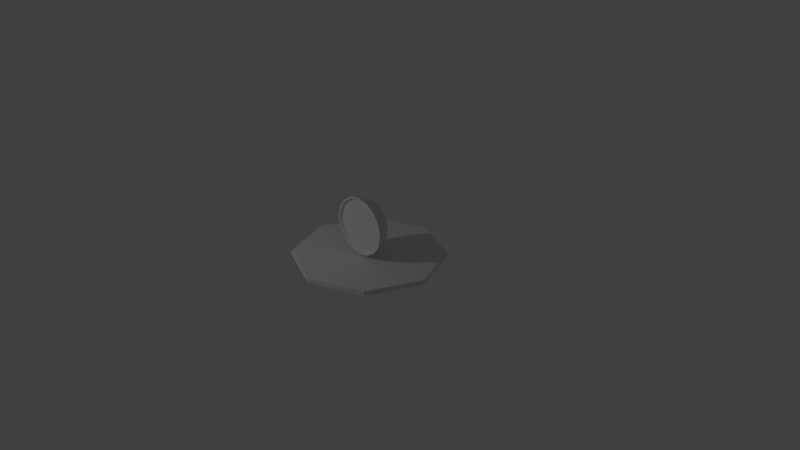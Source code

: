 # Source: Fusion0.1.blend  (saved by Blender 2.78.0; exported with 4.5.12 LTS)
import bpy
from mathutils import Matrix  # noqa: F401  (used for matrix-valued properties, if any)

bpy.ops.wm.read_factory_settings(use_empty=True)
scene = bpy.context.scene
scene.name = 'Scene'

# ---- collections
col_collection_1 = bpy.data.collections.new('Collection 1'); scene.collection.children.link(col_collection_1)

# ---- world
world_world = bpy.data.worlds.new('World'); scene.world = world_world
world_world.color = (0.05088, 0.05088, 0.05088)
world_world.use_sun_shadow = False
world_world.sun_shadow_jitter_overblur = 0.0
world_world.cycles.sampling_method = 'MANUAL'

# ---- cameras
cam_camera = bpy.data.cameras.new('Camera')
cam_camera.clip_end = 100.0
cam_camera.lens = 35.0
cam_camera.sensor_width = 32.0
cam_camera.sensor_height = 18.0
cam_camera.ortho_scale = 7.314
cam_camera.dof.focus_distance = 0.0
cam_camera.dof.aperture_fstop = 128.0

# ---- lights
light_lamp = bpy.data.lights.new('Lamp', 'POINT')
light_lamp.transmission_factor = 0.0
light_lamp.cutoff_distance = 30.0
light_lamp.energy = 100.0
light_lamp.shadow_buffer_clip_start = 1.001
light_lamp.shadow_soft_size = 0.1
light_lamp.shadow_maximum_resolution = 0.006
light_lamp.use_absolute_resolution = True

# ---- meshes
me_cylinder = bpy.data.meshes.new('Cylinder')
me_cylinder.from_pydata([(0.0, 1.0, -1.0), (0.0, 1.0, 1.0), (0.7071, 0.7071, -1.0), (0.7071, 0.7071, 1.0), (1.0, -4.371e-08, -1.0), (1.0, -4.371e-08, 1.0), (0.7071, -0.7071, -1.0), (0.7071, -0.7071, 1.0), (-8.742e-08, -1.0, -1.0), (-8.742e-08, -1.0, 1.0), (-0.7071, -0.7071, -1.0), (-0.7071, -0.7071, 1.0), (-1.0, 1.192e-08, -1.0), (-1.0, 1.192e-08, 1.0), (-0.7071, 0.7071, -1.0), (-0.7071, 0.7071, 1.0)], [], [(0, 1, 3, 2), (2, 3, 5, 4), (4, 5, 7, 6), (6, 7, 9, 8), (8, 9, 11, 10), (10, 11, 13, 12), (3, 1, 15, 13, 11, 9, 7, 5), (12, 13, 15, 14), (14, 15, 1, 0), (0, 2, 4, 6, 8, 10, 12, 14)])
me_cylinder.use_remesh_preserve_volume = False
me_cylinder.use_remesh_preserve_attributes = False
me_cylinder.use_mirror_vertex_groups = False
me_cylinder.update()
me_cone_001 = bpy.data.meshes.new('Cone.001')
me_cone_001.from_pydata([(8.039e-09, 0.7842, 0.2116), (0.3001, 0.7245, 0.2116), (0.5545, 0.5545, 0.2116), (0.7245, 0.3001, 0.2116), (0.7842, -3.187e-08, 0.2116), (0.0, 0.0, 1.0), (0.7245, -0.3001, 0.2116), (0.5545, -0.5545, 0.2116), (0.3001, -0.7245, 0.2116), (1.265e-07, -0.7842, 0.2116), (-0.3001, -0.7245, 0.2116), (-0.5545, -0.5545, 0.2116), (-0.7245, -0.3001, 0.2116), (-0.7842, 1.176e-08, 0.2116), (-0.7245, 0.3001, 0.2116), (-0.5545, 0.5545, 0.2116), (-0.3001, 0.7245, 0.2116), (-9.649e-09, 0.9416, -0.7164), (0.3603, 0.8699, -0.7164), (0.6658, 0.6658, -0.7164), (0.8699, 0.3603, -0.7164), (0.9416, -4.416e-08, -0.7164), (0.8699, -0.3603, -0.7164), (0.6658, -0.6658, -0.7164), (0.3603, -0.8699, -0.7164), (1.427e-07, -0.9416, -0.7164), (-0.3603, -0.8699, -0.7164), (-0.6658, -0.6658, -0.7164), (-0.8699, -0.3603, -0.7164), (-0.9416, 7.931e-09, -0.7164), (-0.8699, 0.3603, -0.7164), (-0.6658, 0.6658, -0.7164), (-0.3603, 0.8699, -0.7164), (1.001e-09, 1.0, -0.7164), (0.3827, 0.9239, -0.7164), (0.7071, 0.7071, -0.7164), (0.9239, 0.3827, -0.7164), (1.0, -4.371e-08, -0.7164), (0.9239, -0.3827, -0.7164), (0.7071, -0.7071, -0.7164), (0.3827, -0.9239, -0.7164), (1.52e-07, -1.0, -0.7164), (-0.3827, -0.9239, -0.7164), (-0.7071, -0.7071, -0.7164), (-0.9239, -0.3827, -0.7164), (-1.0, 1.192e-08, -0.7164), (-0.9239, 0.3827, -0.7164), (-0.7071, 0.7071, -0.7164), (-0.3827, 0.9239, -0.7164), (0.01138, 0.8659, -0.5928), (0.3513, 0.7975, -0.5886), (0.6296, 0.6156, -0.5873), (0.8053, 0.342, -0.5874), (0.8582, 0.009886, -0.5866), (0.7861, -0.3319, -0.5846), (0.6003, -0.6267, -0.5814), (0.3247, -0.8268, -0.5769), (-0.00325, -0.903, -0.574), (-0.3359, -0.8437, -0.5756), (-0.6219, -0.6543, -0.5803), (-0.8159, -0.3613, -0.5847), (-0.8863, -0.01195, -0.5883), (-0.8205, 0.3348, -0.5927), (-0.6267, 0.6221, -0.5967), (-0.3338, 0.8068, -0.5969)], [], [(0, 5, 1), (1, 5, 2), (2, 5, 3), (3, 5, 4), (4, 5, 6), (6, 5, 7), (7, 5, 8), (8, 5, 9), (9, 5, 10), (10, 5, 11), (11, 5, 12), (12, 5, 13), (13, 5, 14), (14, 5, 15), (15, 5, 16), (16, 5, 0), (7, 8, 40, 39), (26, 27, 59, 58), (3, 4, 37, 36), (11, 12, 44, 43), (0, 1, 34, 33), (15, 16, 48, 47), (8, 9, 41, 40), (16, 0, 33, 48), (12, 13, 45, 44), (4, 6, 38, 37), (1, 2, 35, 34), (9, 10, 42, 41), (13, 14, 46, 45), (6, 7, 39, 38), (2, 3, 36, 35), (10, 11, 43, 42), (14, 15, 47, 46), (18, 17, 33, 34), (19, 18, 34, 35), (20, 19, 35, 36), (21, 20, 36, 37), (22, 21, 37, 38), (23, 22, 38, 39), (24, 23, 39, 40), (25, 24, 40, 41), (26, 25, 41, 42), (27, 26, 42, 43), (28, 27, 43, 44), (29, 28, 44, 45), (30, 29, 45, 46), (31, 30, 46, 47), (32, 31, 47, 48), (17, 32, 48, 33), (49, 50, 51, 52, 53, 54, 55, 56, 57, 58, 59, 60, 61, 62, 63, 64), (19, 20, 52, 51), (27, 28, 60, 59), (20, 21, 53, 52), (28, 29, 61, 60), (21, 22, 54, 53), (29, 30, 62, 61), (22, 23, 55, 54), (30, 31, 63, 62), (23, 24, 56, 55), (31, 32, 64, 63), (24, 25, 57, 56), (17, 18, 50, 49), (32, 17, 49, 64), (25, 26, 58, 57), (18, 19, 51, 50)])
me_cone_001.use_remesh_preserve_volume = False
me_cone_001.use_remesh_preserve_attributes = False
me_cone_001.use_mirror_vertex_groups = False
me_cone_001.update()

# ---- objects
ob_cylinder = bpy.data.objects.new('Cylinder', me_cylinder)
ob_cone = bpy.data.objects.new('Cone', me_cone_001)
ob_lamp = bpy.data.objects.new('Lamp', light_lamp)
ob_camera = bpy.data.objects.new('Camera', cam_camera)

# ---- transforms, parenting, visibility, modifiers, constraints
ob_cylinder.location = (0.0, 0.0, 0.0)
ob_cylinder.scale = (1.001, 1.001, 0.03132)
ob_cylinder.lineart.crease_threshold = 0.0
ob_cone.location = (0.0, 0.0, 0.4482)
ob_cone.rotation_euler = (-1.571, -0.0, 0.0)
ob_cone.scale = (0.3939, 0.3939, 0.226)
ob_cone.lineart.crease_threshold = 0.0
ob_lamp.location = (-2.635, -4.587, 3.304)
ob_lamp.rotation_euler = (0.6503, 0.05522, 1.866)
ob_lamp.lock_rotations_4d = False
ob_lamp.empty_display_type = 'ARROWS'
ob_lamp.color = (0.0, 0.0, 0.0, 0.0)
ob_lamp.lineart.crease_threshold = 0.0
ob_camera.location = (7.481, -6.508, 5.344)
ob_camera.rotation_euler = (1.109, 0.0, 0.8149)
ob_camera.lock_rotations_4d = False
ob_camera.empty_display_type = 'ARROWS'
ob_camera.color = (0.0, 0.0, 0.0, 0.0)
ob_camera.display_type = 'WIRE'
ob_camera.lineart.crease_threshold = 0.0

# ---- collection membership
col_collection_1.objects.link(ob_cylinder)
col_collection_1.objects.link(ob_cone)
col_collection_1.objects.link(ob_lamp)
col_collection_1.objects.link(ob_camera)

# ---- scene / render settings (as saved in the file)
scene.camera = ob_camera
scene.frame_start = 1; scene.frame_end = 250; scene.frame_set(1)
scene.render.engine = 'BLENDER_EEVEE_NEXT'
scene.render.resolution_percentage = 50
scene.render.dither_intensity = 0.0
scene.cycles.use_denoising = False
scene.cycles.samples = 128
scene.cycles.sampling_pattern = 'TABULATED_SOBOL'
scene.cycles.light_sampling_threshold = 0.0
scene.cycles.use_adaptive_sampling = False
scene.cycles.use_light_tree = False
scene.cycles.blur_glossy = 0.0
scene.cycles.sample_clamp_indirect = 0.0
scene.view_settings.view_transform = 'Standard'
bpy.context.view_layer.update()
